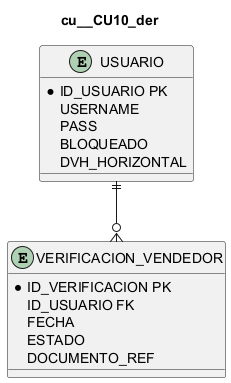

The diagram above was rendered by PlantUML. Its source (embedded in the PNG):
@startuml
title cu__CU10_der
entity "USUARIO" as USUARIO {
  *ID_USUARIO PK
  USERNAME
  PASS
  BLOQUEADO
  DVH_HORIZONTAL
}
entity "VERIFICACION_VENDEDOR" as VERIFICACION {
  *ID_VERIFICACION PK
  ID_USUARIO FK
  FECHA
  ESTADO
  DOCUMENTO_REF
}
USUARIO ||--o{ VERIFICACION
@enduml